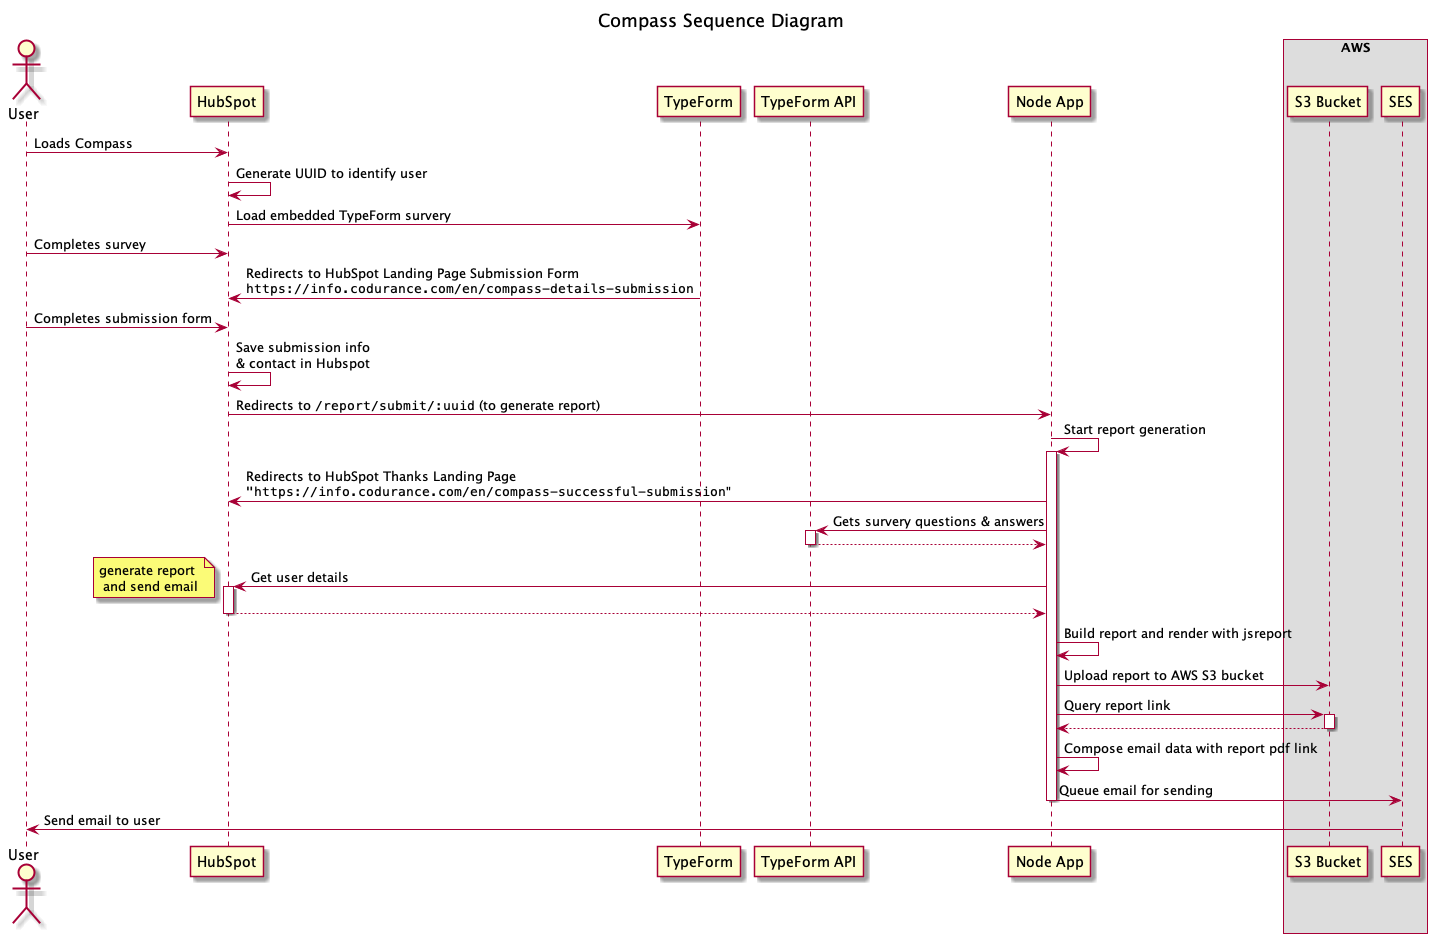

The diagram above was rendered by PlantUML. Its source (embedded in the PNG):
@startuml
skinparam BoxPadding 10
title Compass Sequence Diagram

actor "User"
participant "HubSpot"
participant "TypeForm" as TypeForm
participant "TypeForm API" as TypeFormApi
participant "Node App" as NodeApp
box AWS
participant "S3 Bucket" as s3
participant "SES"
end box
User -> HubSpot: Loads Compass
HubSpot -> HubSpot: Generate UUID to identify user
HubSpot -> TypeForm: Load embedded TypeForm survery
User -> HubSpot: Completes survey
TypeForm -> HubSpot: Redirects to HubSpot Landing Page Submission Form\n""https://info.codurance.com/en/compass-details-submission""
User -> HubSpot: Completes submission form
HubSpot -> HubSpot: Save submission info \n& contact in Hubspot
NodeApp <- HubSpot: Redirects to ""/report/submit/:uuid"" (to generate report)
NodeApp -> NodeApp: Start report generation
activate NodeApp
NodeApp -> HubSpot: Redirects to HubSpot Thanks Landing Page\n"""https://info.codurance.com/en/compass-successful-submission"""
NodeApp -> TypeFormApi: Gets survery questions & answers
activate TypeFormApi
NodeApp <--TypeFormApi
deactivate TypeFormApi
NodeApp -> HubSpot: Get user details
note left: generate report \n and send email
activate HubSpot
NodeApp <-- HubSpot
deactivate HubSpot
NodeApp -> NodeApp: Build report and render with jsreport
NodeApp -> s3: Upload report to AWS S3 bucket
NodeApp -> s3: Query report link
activate s3
NodeApp <-- s3:
deactivate s3
NodeApp -> NodeApp: Compose email data with report pdf link
NodeApp -> SES: Queue email for sending
deactivate NodeApp
SES -> User: Send email to user
@enduml